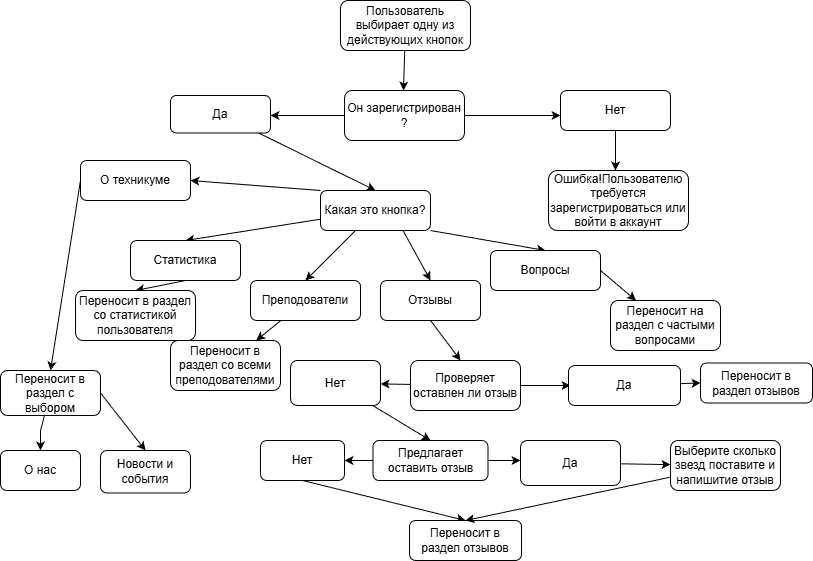

The diagram above was exported from draw.io. Its source (the exported page's mxGraphModel, read from the mxfile embedded in the PNG):
<mxGraphModel dx="1418" dy="786" grid="1" gridSize="10" guides="1" tooltips="1" connect="1" arrows="1" fold="1" page="1" pageScale="1" pageWidth="827" pageHeight="1169" math="0" shadow="0">
  <root>
    <mxCell id="0" />
    <mxCell id="1" parent="0" />
    <mxCell id="p67fSJ667DrvnIXDKKLZ-3" edge="1" parent="1" source="i5wJZU5QxMZS2k4OCuPl-1" style="edgeStyle=none;rounded=0;orthogonalLoop=1;jettySize=auto;html=1;">
      <mxGeometry relative="1" as="geometry">
        <mxPoint x="413" y="200" as="targetPoint" />
      </mxGeometry>
    </mxCell>
    <mxCell id="i5wJZU5QxMZS2k4OCuPl-1" parent="1" style="rounded=1;whiteSpace=wrap;html=1;" value="Пользователь выбирает одну из действующих кнопок" vertex="1">
      <mxGeometry height="50" width="130" x="350" y="110" as="geometry" />
    </mxCell>
    <mxCell id="p67fSJ667DrvnIXDKKLZ-2" edge="1" parent="1" source="i5wJZU5QxMZS2k4OCuPl-1" style="edgeStyle=none;rounded=0;orthogonalLoop=1;jettySize=auto;html=1;exitX=1;exitY=1;exitDx=0;exitDy=0;" target="i5wJZU5QxMZS2k4OCuPl-1">
      <mxGeometry relative="1" as="geometry" />
    </mxCell>
    <mxCell id="p67fSJ667DrvnIXDKKLZ-6" edge="1" parent="1" source="p67fSJ667DrvnIXDKKLZ-4" style="edgeStyle=none;rounded=0;orthogonalLoop=1;jettySize=auto;html=1;">
      <mxGeometry relative="1" as="geometry">
        <mxPoint x="570" y="225" as="targetPoint" />
      </mxGeometry>
    </mxCell>
    <mxCell id="p67fSJ667DrvnIXDKKLZ-8" edge="1" parent="1" source="p67fSJ667DrvnIXDKKLZ-4" style="edgeStyle=none;rounded=0;orthogonalLoop=1;jettySize=auto;html=1;">
      <mxGeometry relative="1" as="geometry">
        <mxPoint x="280" y="225" as="targetPoint" />
      </mxGeometry>
    </mxCell>
    <mxCell id="p67fSJ667DrvnIXDKKLZ-4" parent="1" style="rounded=1;whiteSpace=wrap;html=1;" value="Он зарегистрирован&lt;div&gt;?&lt;/div&gt;" vertex="1">
      <mxGeometry height="50" width="120" x="354" y="200" as="geometry" />
    </mxCell>
    <mxCell id="p67fSJ667DrvnIXDKKLZ-10" edge="1" parent="1" source="p67fSJ667DrvnIXDKKLZ-7" style="edgeStyle=none;rounded=0;orthogonalLoop=1;jettySize=auto;html=1;">
      <mxGeometry relative="1" as="geometry">
        <mxPoint x="625" y="280" as="targetPoint" />
      </mxGeometry>
    </mxCell>
    <mxCell id="p67fSJ667DrvnIXDKKLZ-7" parent="1" style="rounded=1;whiteSpace=wrap;html=1;" value="Нет" vertex="1">
      <mxGeometry height="40" width="110" x="570" y="200" as="geometry" />
    </mxCell>
    <mxCell id="p67fSJ667DrvnIXDKKLZ-12" edge="1" parent="1" source="p67fSJ667DrvnIXDKKLZ-9" style="edgeStyle=none;rounded=0;orthogonalLoop=1;jettySize=auto;html=1;entryX=0.5;entryY=0;entryDx=0;entryDy=0;" target="p67fSJ667DrvnIXDKKLZ-13">
      <mxGeometry relative="1" as="geometry">
        <mxPoint x="230" y="280" as="targetPoint" />
      </mxGeometry>
    </mxCell>
    <mxCell id="p67fSJ667DrvnIXDKKLZ-9" parent="1" style="rounded=1;whiteSpace=wrap;html=1;" value="Да" vertex="1">
      <mxGeometry height="37.5" width="100" x="180" y="205" as="geometry" />
    </mxCell>
    <mxCell id="p67fSJ667DrvnIXDKKLZ-11" parent="1" style="rounded=1;whiteSpace=wrap;html=1;" value="Ошибка!Пользователю требуется зарегистрироваться или войти в аккаунт" vertex="1">
      <mxGeometry height="60" width="140" x="558" y="280" as="geometry" />
    </mxCell>
    <mxCell id="p67fSJ667DrvnIXDKKLZ-16" edge="1" parent="1" source="p67fSJ667DrvnIXDKKLZ-13" style="edgeStyle=none;rounded=0;orthogonalLoop=1;jettySize=auto;html=1;entryX=0.5;entryY=0;entryDx=0;entryDy=0;" target="p67fSJ667DrvnIXDKKLZ-15">
      <mxGeometry relative="1" as="geometry" />
    </mxCell>
    <mxCell id="p67fSJ667DrvnIXDKKLZ-18" edge="1" parent="1" source="p67fSJ667DrvnIXDKKLZ-13" style="edgeStyle=none;rounded=0;orthogonalLoop=1;jettySize=auto;html=1;entryX=0.5;entryY=0;entryDx=0;entryDy=0;" target="p67fSJ667DrvnIXDKKLZ-17">
      <mxGeometry relative="1" as="geometry" />
    </mxCell>
    <mxCell id="p67fSJ667DrvnIXDKKLZ-20" edge="1" parent="1" source="p67fSJ667DrvnIXDKKLZ-13" style="edgeStyle=none;rounded=0;orthogonalLoop=1;jettySize=auto;html=1;exitX=0.75;exitY=1;exitDx=0;exitDy=0;entryX=0.5;entryY=0;entryDx=0;entryDy=0;" target="p67fSJ667DrvnIXDKKLZ-19">
      <mxGeometry relative="1" as="geometry" />
    </mxCell>
    <mxCell id="p67fSJ667DrvnIXDKKLZ-22" edge="1" parent="1" source="p67fSJ667DrvnIXDKKLZ-13" style="edgeStyle=none;rounded=0;orthogonalLoop=1;jettySize=auto;html=1;exitX=1;exitY=1;exitDx=0;exitDy=0;entryX=0.5;entryY=0;entryDx=0;entryDy=0;" target="p67fSJ667DrvnIXDKKLZ-21">
      <mxGeometry relative="1" as="geometry" />
    </mxCell>
    <mxCell id="p67fSJ667DrvnIXDKKLZ-23" edge="1" parent="1" source="p67fSJ667DrvnIXDKKLZ-13" style="edgeStyle=none;rounded=0;orthogonalLoop=1;jettySize=auto;html=1;exitX=0;exitY=0;exitDx=0;exitDy=0;">
      <mxGeometry relative="1" as="geometry">
        <mxPoint x="200" y="290" as="targetPoint" />
      </mxGeometry>
    </mxCell>
    <mxCell id="p67fSJ667DrvnIXDKKLZ-13" parent="1" style="rounded=1;whiteSpace=wrap;html=1;" value="Какая это кнопка?" vertex="1">
      <mxGeometry height="40" width="110" x="330" y="300" as="geometry" />
    </mxCell>
    <mxCell id="p67fSJ667DrvnIXDKKLZ-54" edge="1" parent="1" source="p67fSJ667DrvnIXDKKLZ-15" style="edgeStyle=none;rounded=0;orthogonalLoop=1;jettySize=auto;html=1;exitX=0.5;exitY=1;exitDx=0;exitDy=0;entryX=0.5;entryY=0;entryDx=0;entryDy=0;" target="p67fSJ667DrvnIXDKKLZ-55">
      <mxGeometry relative="1" as="geometry">
        <mxPoint x="110" y="440" as="targetPoint" />
      </mxGeometry>
    </mxCell>
    <mxCell id="p67fSJ667DrvnIXDKKLZ-15" parent="1" style="rounded=1;whiteSpace=wrap;html=1;" value="Статистика" vertex="1">
      <mxGeometry height="40" width="110" x="140" y="350" as="geometry" />
    </mxCell>
    <mxCell id="p67fSJ667DrvnIXDKKLZ-52" edge="1" parent="1" source="p67fSJ667DrvnIXDKKLZ-17" style="edgeStyle=none;rounded=0;orthogonalLoop=1;jettySize=auto;html=1;" target="p67fSJ667DrvnIXDKKLZ-53">
      <mxGeometry relative="1" as="geometry">
        <mxPoint x="240" y="460" as="targetPoint" />
      </mxGeometry>
    </mxCell>
    <mxCell id="p67fSJ667DrvnIXDKKLZ-17" parent="1" style="rounded=1;whiteSpace=wrap;html=1;" value="Преподователи" vertex="1">
      <mxGeometry height="40" width="110" x="260" y="390" as="geometry" />
    </mxCell>
    <mxCell id="p67fSJ667DrvnIXDKKLZ-27" edge="1" parent="1" source="p67fSJ667DrvnIXDKKLZ-19" style="edgeStyle=none;rounded=0;orthogonalLoop=1;jettySize=auto;html=1;exitX=0.5;exitY=1;exitDx=0;exitDy=0;">
      <mxGeometry relative="1" as="geometry">
        <mxPoint x="470" y="470" as="targetPoint" />
      </mxGeometry>
    </mxCell>
    <mxCell id="p67fSJ667DrvnIXDKKLZ-19" parent="1" style="rounded=1;whiteSpace=wrap;html=1;" value="Отзывы" vertex="1">
      <mxGeometry height="40" width="100" x="390" y="390" as="geometry" />
    </mxCell>
    <mxCell id="p67fSJ667DrvnIXDKKLZ-25" edge="1" parent="1" source="p67fSJ667DrvnIXDKKLZ-21" style="edgeStyle=none;rounded=0;orthogonalLoop=1;jettySize=auto;html=1;exitX=1;exitY=0.5;exitDx=0;exitDy=0;" target="p67fSJ667DrvnIXDKKLZ-26">
      <mxGeometry relative="1" as="geometry">
        <mxPoint x="650" y="420" as="targetPoint" />
      </mxGeometry>
    </mxCell>
    <mxCell id="p67fSJ667DrvnIXDKKLZ-21" parent="1" style="rounded=1;whiteSpace=wrap;html=1;" value="Вопросы" vertex="1">
      <mxGeometry height="40" width="110" x="500" y="360" as="geometry" />
    </mxCell>
    <mxCell id="p67fSJ667DrvnIXDKKLZ-60" edge="1" parent="1" source="p67fSJ667DrvnIXDKKLZ-24" style="edgeStyle=none;rounded=0;orthogonalLoop=1;jettySize=auto;html=1;exitX=0;exitY=0.5;exitDx=0;exitDy=0;entryX=0.5;entryY=0;entryDx=0;entryDy=0;" target="p67fSJ667DrvnIXDKKLZ-59">
      <mxGeometry relative="1" as="geometry" />
    </mxCell>
    <mxCell id="p67fSJ667DrvnIXDKKLZ-24" parent="1" style="rounded=1;whiteSpace=wrap;html=1;" value="О техникуме" vertex="1">
      <mxGeometry height="40" width="110" x="90" y="270" as="geometry" />
    </mxCell>
    <mxCell id="p67fSJ667DrvnIXDKKLZ-26" parent="1" style="rounded=1;whiteSpace=wrap;html=1;" value="Переносит на раздел с частыми вопросами" vertex="1">
      <mxGeometry height="50" width="110" x="620" y="410" as="geometry" />
    </mxCell>
    <mxCell id="p67fSJ667DrvnIXDKKLZ-35" edge="1" parent="1" source="p67fSJ667DrvnIXDKKLZ-28" style="edgeStyle=none;rounded=0;orthogonalLoop=1;jettySize=auto;html=1;">
      <mxGeometry relative="1" as="geometry">
        <mxPoint x="580" y="495" as="targetPoint" />
      </mxGeometry>
    </mxCell>
    <mxCell id="p67fSJ667DrvnIXDKKLZ-39" edge="1" parent="1" source="p67fSJ667DrvnIXDKKLZ-28" style="edgeStyle=none;rounded=0;orthogonalLoop=1;jettySize=auto;html=1;" target="p67fSJ667DrvnIXDKKLZ-40">
      <mxGeometry relative="1" as="geometry">
        <mxPoint x="360" y="495" as="targetPoint" />
      </mxGeometry>
    </mxCell>
    <mxCell id="p67fSJ667DrvnIXDKKLZ-28" parent="1" style="rounded=1;whiteSpace=wrap;html=1;" value="Проверяет оставлен ли отзыв" vertex="1">
      <mxGeometry height="50" width="110" x="420" y="470" as="geometry" />
    </mxCell>
    <mxCell id="p67fSJ667DrvnIXDKKLZ-37" edge="1" parent="1" source="p67fSJ667DrvnIXDKKLZ-36" style="edgeStyle=none;rounded=0;orthogonalLoop=1;jettySize=auto;html=1;entryX=0;entryY=0.5;entryDx=0;entryDy=0;" target="p67fSJ667DrvnIXDKKLZ-38">
      <mxGeometry relative="1" as="geometry">
        <mxPoint x="634" y="550" as="targetPoint" />
      </mxGeometry>
    </mxCell>
    <mxCell id="p67fSJ667DrvnIXDKKLZ-36" parent="1" style="rounded=1;whiteSpace=wrap;html=1;" value="Да" vertex="1">
      <mxGeometry height="40" width="112" x="578" y="475" as="geometry" />
    </mxCell>
    <mxCell id="p67fSJ667DrvnIXDKKLZ-38" parent="1" style="rounded=1;whiteSpace=wrap;html=1;" value="Переносит в раздел отзывов" vertex="1">
      <mxGeometry height="40" width="112" x="710" y="472.5" as="geometry" />
    </mxCell>
    <mxCell id="p67fSJ667DrvnIXDKKLZ-41" edge="1" parent="1" source="p67fSJ667DrvnIXDKKLZ-40" style="edgeStyle=none;rounded=0;orthogonalLoop=1;jettySize=auto;html=1;entryX=0.5;entryY=0;entryDx=0;entryDy=0;" target="p67fSJ667DrvnIXDKKLZ-42">
      <mxGeometry relative="1" as="geometry">
        <mxPoint x="345" y="550" as="targetPoint" />
      </mxGeometry>
    </mxCell>
    <mxCell id="p67fSJ667DrvnIXDKKLZ-40" parent="1" style="rounded=1;whiteSpace=wrap;html=1;" value="Нет" vertex="1">
      <mxGeometry height="45" width="90" x="300" y="470" as="geometry" />
    </mxCell>
    <mxCell id="p67fSJ667DrvnIXDKKLZ-43" edge="1" parent="1" source="p67fSJ667DrvnIXDKKLZ-42" style="edgeStyle=none;rounded=0;orthogonalLoop=1;jettySize=auto;html=1;entryX=1;entryY=0.5;entryDx=0;entryDy=0;" target="p67fSJ667DrvnIXDKKLZ-44">
      <mxGeometry relative="1" as="geometry">
        <mxPoint x="250" y="570" as="targetPoint" />
      </mxGeometry>
    </mxCell>
    <mxCell id="p67fSJ667DrvnIXDKKLZ-47" edge="1" parent="1" source="p67fSJ667DrvnIXDKKLZ-42" style="edgeStyle=none;rounded=0;orthogonalLoop=1;jettySize=auto;html=1;">
      <mxGeometry relative="1" as="geometry">
        <mxPoint x="530" y="570" as="targetPoint" />
      </mxGeometry>
    </mxCell>
    <mxCell id="p67fSJ667DrvnIXDKKLZ-42" parent="1" style="rounded=1;whiteSpace=wrap;html=1;" value="Предлагает оставить отзыв" vertex="1">
      <mxGeometry height="40" width="115" x="382.5" y="550" as="geometry" />
    </mxCell>
    <mxCell id="p67fSJ667DrvnIXDKKLZ-46" edge="1" parent="1" source="p67fSJ667DrvnIXDKKLZ-44" style="edgeStyle=none;rounded=0;orthogonalLoop=1;jettySize=auto;html=1;exitX=0.5;exitY=1;exitDx=0;exitDy=0;entryX=0.5;entryY=0;entryDx=0;entryDy=0;" target="p67fSJ667DrvnIXDKKLZ-45">
      <mxGeometry relative="1" as="geometry" />
    </mxCell>
    <mxCell id="p67fSJ667DrvnIXDKKLZ-44" parent="1" style="rounded=1;whiteSpace=wrap;html=1;" value="Нет" vertex="1">
      <mxGeometry height="40" width="84" x="270" y="550" as="geometry" />
    </mxCell>
    <mxCell id="p67fSJ667DrvnIXDKKLZ-45" parent="1" style="rounded=1;whiteSpace=wrap;html=1;" value="Переносит в раздел отзывов" vertex="1">
      <mxGeometry height="40" width="112" x="419" y="630" as="geometry" />
    </mxCell>
    <mxCell id="p67fSJ667DrvnIXDKKLZ-49" edge="1" parent="1" source="p67fSJ667DrvnIXDKKLZ-48" style="edgeStyle=none;rounded=0;orthogonalLoop=1;jettySize=auto;html=1;" target="p67fSJ667DrvnIXDKKLZ-50">
      <mxGeometry relative="1" as="geometry">
        <mxPoint x="680" y="570" as="targetPoint" />
      </mxGeometry>
    </mxCell>
    <mxCell id="p67fSJ667DrvnIXDKKLZ-48" parent="1" style="rounded=1;whiteSpace=wrap;html=1;" value="Да" vertex="1">
      <mxGeometry height="45" width="100" x="530" y="550" as="geometry" />
    </mxCell>
    <mxCell id="p67fSJ667DrvnIXDKKLZ-51" edge="1" parent="1" source="p67fSJ667DrvnIXDKKLZ-50" style="edgeStyle=none;rounded=0;orthogonalLoop=1;jettySize=auto;html=1;entryX=0.5;entryY=0;entryDx=0;entryDy=0;" target="p67fSJ667DrvnIXDKKLZ-45">
      <mxGeometry relative="1" as="geometry" />
    </mxCell>
    <mxCell id="p67fSJ667DrvnIXDKKLZ-50" parent="1" style="rounded=1;whiteSpace=wrap;html=1;" value="Выберите сколько звезд поставите и напишитие отзыв" vertex="1">
      <mxGeometry height="50" width="110" x="680" y="550" as="geometry" />
    </mxCell>
    <mxCell id="p67fSJ667DrvnIXDKKLZ-53" parent="1" style="rounded=1;whiteSpace=wrap;html=1;" value="Переносит в раздел со всеми преподователями" vertex="1">
      <mxGeometry height="50" width="110" x="180" y="450" as="geometry" />
    </mxCell>
    <mxCell id="p67fSJ667DrvnIXDKKLZ-55" parent="1" style="rounded=1;whiteSpace=wrap;html=1;" value="Переносит в раздел со статистикой пользователя" vertex="1">
      <mxGeometry height="50" width="120" x="85" y="400" as="geometry" />
    </mxCell>
    <mxCell id="p67fSJ667DrvnIXDKKLZ-61" edge="1" parent="1" source="p67fSJ667DrvnIXDKKLZ-59" style="edgeStyle=none;rounded=0;orthogonalLoop=1;jettySize=auto;html=1;entryX=0.5;entryY=0;entryDx=0;entryDy=0;" target="p67fSJ667DrvnIXDKKLZ-62">
      <mxGeometry relative="1" as="geometry">
        <Array as="points">
          <mxPoint x="50" y="540" />
        </Array>
        <mxPoint x="40" y="560" as="targetPoint" />
      </mxGeometry>
    </mxCell>
    <mxCell id="p67fSJ667DrvnIXDKKLZ-64" edge="1" parent="1" source="p67fSJ667DrvnIXDKKLZ-59" style="edgeStyle=none;rounded=0;orthogonalLoop=1;jettySize=auto;html=1;exitX=1;exitY=0.5;exitDx=0;exitDy=0;entryX=0.5;entryY=0;entryDx=0;entryDy=0;" target="p67fSJ667DrvnIXDKKLZ-63">
      <mxGeometry relative="1" as="geometry" />
    </mxCell>
    <mxCell id="p67fSJ667DrvnIXDKKLZ-59" parent="1" style="rounded=1;whiteSpace=wrap;html=1;" value="Переносит в раздел с выбором" vertex="1">
      <mxGeometry height="45" width="100" x="10" y="480" as="geometry" />
    </mxCell>
    <mxCell id="p67fSJ667DrvnIXDKKLZ-62" parent="1" style="rounded=1;whiteSpace=wrap;html=1;" value="О нас" vertex="1">
      <mxGeometry height="40" width="80" x="10" y="560" as="geometry" />
    </mxCell>
    <mxCell id="p67fSJ667DrvnIXDKKLZ-63" parent="1" style="rounded=1;whiteSpace=wrap;html=1;" value="Новости и события" vertex="1">
      <mxGeometry height="42.5" width="90" x="110" y="560" as="geometry" />
    </mxCell>
  </root>
</mxGraphModel>